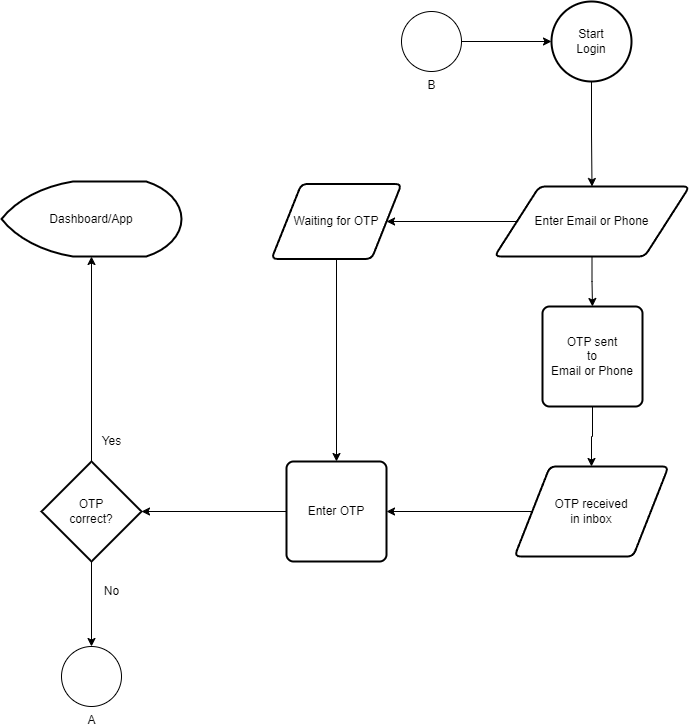

The diagram above was exported from draw.io. Its source (the exported page's mxGraphModel, read from the mxfile embedded in the PNG):
<mxGraphModel dx="1434" dy="756" grid="1" gridSize="10" guides="1" tooltips="1" connect="1" arrows="1" fold="1" page="1" pageScale="1" pageWidth="850" pageHeight="1100" math="0" shadow="0">
  <root>
    <mxCell id="0" />
    <mxCell id="1" parent="0" />
    <mxCell id="qdi3sXhHntYQl6ELytzR-3" value="" style="edgeStyle=orthogonalEdgeStyle;rounded=0;orthogonalLoop=1;jettySize=auto;html=1;" edge="1" parent="1" source="qdi3sXhHntYQl6ELytzR-1" target="qdi3sXhHntYQl6ELytzR-2">
      <mxGeometry relative="1" as="geometry" />
    </mxCell>
    <mxCell id="qdi3sXhHntYQl6ELytzR-1" value="Start&lt;div&gt;Login&lt;/div&gt;" style="strokeWidth=2;html=1;shape=mxgraph.flowchart.start_2;whiteSpace=wrap;" vertex="1" parent="1">
      <mxGeometry x="620" y="40" width="80" height="80" as="geometry" />
    </mxCell>
    <mxCell id="qdi3sXhHntYQl6ELytzR-5" value="" style="edgeStyle=orthogonalEdgeStyle;rounded=0;orthogonalLoop=1;jettySize=auto;html=1;" edge="1" parent="1" source="qdi3sXhHntYQl6ELytzR-2" target="qdi3sXhHntYQl6ELytzR-4">
      <mxGeometry relative="1" as="geometry" />
    </mxCell>
    <mxCell id="qdi3sXhHntYQl6ELytzR-12" value="" style="edgeStyle=orthogonalEdgeStyle;rounded=0;orthogonalLoop=1;jettySize=auto;html=1;" edge="1" parent="1" source="qdi3sXhHntYQl6ELytzR-2" target="qdi3sXhHntYQl6ELytzR-11">
      <mxGeometry relative="1" as="geometry" />
    </mxCell>
    <mxCell id="qdi3sXhHntYQl6ELytzR-2" value="Enter Email or Phone" style="shape=parallelogram;html=1;strokeWidth=2;perimeter=parallelogramPerimeter;whiteSpace=wrap;rounded=1;arcSize=12;size=0.23;" vertex="1" parent="1">
      <mxGeometry x="563" y="225" width="195" height="70" as="geometry" />
    </mxCell>
    <mxCell id="qdi3sXhHntYQl6ELytzR-10" value="" style="edgeStyle=orthogonalEdgeStyle;rounded=0;orthogonalLoop=1;jettySize=auto;html=1;" edge="1" parent="1" source="qdi3sXhHntYQl6ELytzR-4" target="qdi3sXhHntYQl6ELytzR-9">
      <mxGeometry relative="1" as="geometry" />
    </mxCell>
    <mxCell id="qdi3sXhHntYQl6ELytzR-4" value="OTP sent&lt;div&gt;to&lt;/div&gt;&lt;div&gt;Email or Phone&lt;/div&gt;" style="rounded=1;whiteSpace=wrap;html=1;absoluteArcSize=1;arcSize=14;strokeWidth=2;" vertex="1" parent="1">
      <mxGeometry x="611" y="345" width="100" height="100" as="geometry" />
    </mxCell>
    <mxCell id="qdi3sXhHntYQl6ELytzR-14" style="edgeStyle=orthogonalEdgeStyle;rounded=0;orthogonalLoop=1;jettySize=auto;html=1;" edge="1" parent="1" source="qdi3sXhHntYQl6ELytzR-9" target="qdi3sXhHntYQl6ELytzR-13">
      <mxGeometry relative="1" as="geometry" />
    </mxCell>
    <mxCell id="qdi3sXhHntYQl6ELytzR-9" value="OTP received&lt;div&gt;in inbox&lt;/div&gt;" style="shape=parallelogram;html=1;strokeWidth=2;perimeter=parallelogramPerimeter;whiteSpace=wrap;rounded=1;arcSize=12;size=0.23;" vertex="1" parent="1">
      <mxGeometry x="583" y="505" width="154" height="90" as="geometry" />
    </mxCell>
    <mxCell id="qdi3sXhHntYQl6ELytzR-16" style="edgeStyle=orthogonalEdgeStyle;rounded=0;orthogonalLoop=1;jettySize=auto;html=1;" edge="1" parent="1" source="qdi3sXhHntYQl6ELytzR-11" target="qdi3sXhHntYQl6ELytzR-13">
      <mxGeometry relative="1" as="geometry" />
    </mxCell>
    <mxCell id="qdi3sXhHntYQl6ELytzR-11" value="Waiting for OTP" style="shape=parallelogram;html=1;strokeWidth=2;perimeter=parallelogramPerimeter;whiteSpace=wrap;rounded=1;arcSize=12;size=0.23;" vertex="1" parent="1">
      <mxGeometry x="340" y="222.5" width="130" height="75" as="geometry" />
    </mxCell>
    <mxCell id="qdi3sXhHntYQl6ELytzR-18" style="edgeStyle=orthogonalEdgeStyle;rounded=0;orthogonalLoop=1;jettySize=auto;html=1;" edge="1" parent="1" source="qdi3sXhHntYQl6ELytzR-13" target="qdi3sXhHntYQl6ELytzR-17">
      <mxGeometry relative="1" as="geometry" />
    </mxCell>
    <mxCell id="qdi3sXhHntYQl6ELytzR-13" value="Enter OTP" style="rounded=1;whiteSpace=wrap;html=1;absoluteArcSize=1;arcSize=14;strokeWidth=2;" vertex="1" parent="1">
      <mxGeometry x="355" y="500" width="100" height="100" as="geometry" />
    </mxCell>
    <mxCell id="qdi3sXhHntYQl6ELytzR-20" style="edgeStyle=orthogonalEdgeStyle;rounded=0;orthogonalLoop=1;jettySize=auto;html=1;" edge="1" parent="1" source="qdi3sXhHntYQl6ELytzR-17" target="qdi3sXhHntYQl6ELytzR-19">
      <mxGeometry relative="1" as="geometry" />
    </mxCell>
    <mxCell id="qdi3sXhHntYQl6ELytzR-23" style="edgeStyle=orthogonalEdgeStyle;rounded=0;orthogonalLoop=1;jettySize=auto;html=1;" edge="1" parent="1" source="qdi3sXhHntYQl6ELytzR-17" target="qdi3sXhHntYQl6ELytzR-22">
      <mxGeometry relative="1" as="geometry" />
    </mxCell>
    <mxCell id="qdi3sXhHntYQl6ELytzR-17" value="OTP&lt;div&gt;correct?&lt;/div&gt;" style="strokeWidth=2;html=1;shape=mxgraph.flowchart.decision;whiteSpace=wrap;" vertex="1" parent="1">
      <mxGeometry x="110" y="500" width="100" height="100" as="geometry" />
    </mxCell>
    <mxCell id="qdi3sXhHntYQl6ELytzR-19" value="Dashboard/App" style="strokeWidth=2;html=1;shape=mxgraph.flowchart.display;whiteSpace=wrap;" vertex="1" parent="1">
      <mxGeometry x="70" y="220" width="180" height="75" as="geometry" />
    </mxCell>
    <mxCell id="qdi3sXhHntYQl6ELytzR-21" value="Yes" style="text;html=1;align=center;verticalAlign=middle;resizable=0;points=[];autosize=1;strokeColor=none;fillColor=none;" vertex="1" parent="1">
      <mxGeometry x="160" y="465" width="40" height="30" as="geometry" />
    </mxCell>
    <mxCell id="qdi3sXhHntYQl6ELytzR-22" value="A" style="verticalLabelPosition=bottom;verticalAlign=top;html=1;shape=mxgraph.flowchart.on-page_reference;" vertex="1" parent="1">
      <mxGeometry x="130" y="685" width="60" height="60" as="geometry" />
    </mxCell>
    <mxCell id="qdi3sXhHntYQl6ELytzR-24" value="No" style="text;html=1;align=center;verticalAlign=middle;resizable=0;points=[];autosize=1;strokeColor=none;fillColor=none;" vertex="1" parent="1">
      <mxGeometry x="160" y="615" width="40" height="30" as="geometry" />
    </mxCell>
    <mxCell id="qdi3sXhHntYQl6ELytzR-26" style="edgeStyle=orthogonalEdgeStyle;rounded=0;orthogonalLoop=1;jettySize=auto;html=1;" edge="1" parent="1" source="qdi3sXhHntYQl6ELytzR-25" target="qdi3sXhHntYQl6ELytzR-1">
      <mxGeometry relative="1" as="geometry" />
    </mxCell>
    <mxCell id="qdi3sXhHntYQl6ELytzR-25" value="B" style="verticalLabelPosition=bottom;verticalAlign=top;html=1;shape=mxgraph.flowchart.on-page_reference;" vertex="1" parent="1">
      <mxGeometry x="470" y="50" width="60" height="60" as="geometry" />
    </mxCell>
  </root>
</mxGraphModel>